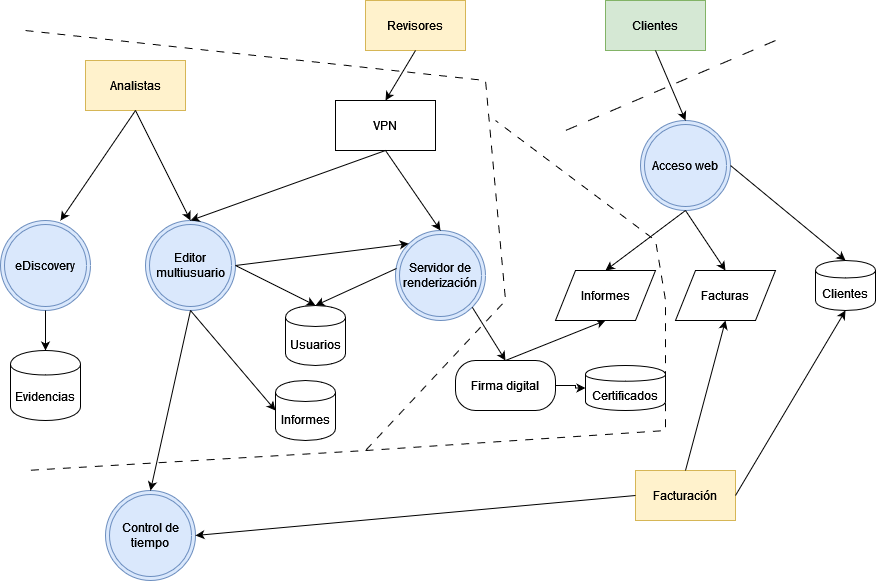

The diagram above was exported from draw.io. Its source (the exported page's mxGraphModel, read from the mxfile embedded in the PNG):
<mxGraphModel dx="1434" dy="746" grid="1" gridSize="10" guides="1" tooltips="1" connect="1" arrows="1" fold="1" page="1" pageScale="1" pageWidth="827" pageHeight="1169" math="0" shadow="0">
  <root>
    <mxCell id="0" />
    <mxCell id="1" parent="0" />
    <mxCell id="F7gH9MqvXQzf9uLp5vfq-1" value="Analistas" style="html=1;dashed=0;whiteSpace=wrap;fillColor=#fff2cc;strokeColor=#d6b656;" vertex="1" parent="1">
      <mxGeometry x="120" y="90" width="100" height="50" as="geometry" />
    </mxCell>
    <mxCell id="F7gH9MqvXQzf9uLp5vfq-2" value="VPN" style="html=1;dashed=0;whiteSpace=wrap;" vertex="1" parent="1">
      <mxGeometry x="370" y="130" width="100" height="50" as="geometry" />
    </mxCell>
    <mxCell id="F7gH9MqvXQzf9uLp5vfq-3" value="&lt;div&gt;Clientes&lt;/div&gt;" style="html=1;dashed=0;whiteSpace=wrap;fillColor=#d5e8d4;strokeColor=#82b366;" vertex="1" parent="1">
      <mxGeometry x="640" y="30" width="100" height="50" as="geometry" />
    </mxCell>
    <mxCell id="F7gH9MqvXQzf9uLp5vfq-7" value="Editor multiusuario" style="ellipse;shape=doubleEllipse;html=1;dashed=0;whiteSpace=wrap;aspect=fixed;fillColor=#dae8fc;strokeColor=#6c8ebf;" vertex="1" parent="1">
      <mxGeometry x="180" y="250" width="90" height="90" as="geometry" />
    </mxCell>
    <mxCell id="F7gH9MqvXQzf9uLp5vfq-8" value="eDiscovery" style="ellipse;shape=doubleEllipse;html=1;dashed=0;whiteSpace=wrap;aspect=fixed;fillColor=#dae8fc;strokeColor=#6c8ebf;" vertex="1" parent="1">
      <mxGeometry x="35" y="250" width="90" height="90" as="geometry" />
    </mxCell>
    <mxCell id="F7gH9MqvXQzf9uLp5vfq-9" value="Servidor de renderización" style="ellipse;shape=doubleEllipse;html=1;dashed=0;whiteSpace=wrap;aspect=fixed;fillColor=#dae8fc;strokeColor=#6c8ebf;" vertex="1" parent="1">
      <mxGeometry x="430" y="260" width="90" height="90" as="geometry" />
    </mxCell>
    <mxCell id="F7gH9MqvXQzf9uLp5vfq-10" value="Acceso web" style="ellipse;shape=doubleEllipse;html=1;dashed=0;whiteSpace=wrap;aspect=fixed;fillColor=#dae8fc;strokeColor=#6c8ebf;" vertex="1" parent="1">
      <mxGeometry x="675" y="150" width="90" height="90" as="geometry" />
    </mxCell>
    <mxCell id="F7gH9MqvXQzf9uLp5vfq-12" value="Control de tiempo" style="ellipse;shape=doubleEllipse;html=1;dashed=0;whiteSpace=wrap;aspect=fixed;fillColor=#dae8fc;strokeColor=#6c8ebf;" vertex="1" parent="1">
      <mxGeometry x="140" y="520" width="90" height="90" as="geometry" />
    </mxCell>
    <mxCell id="F7gH9MqvXQzf9uLp5vfq-13" value="" style="endArrow=classic;html=1;rounded=0;exitX=0.5;exitY=1;exitDx=0;exitDy=0;entryX=0.667;entryY=0;entryDx=0;entryDy=0;entryPerimeter=0;" edge="1" parent="1" source="F7gH9MqvXQzf9uLp5vfq-1" target="F7gH9MqvXQzf9uLp5vfq-8">
      <mxGeometry width="50" height="50" relative="1" as="geometry">
        <mxPoint x="390" y="410" as="sourcePoint" />
        <mxPoint x="440" y="360" as="targetPoint" />
      </mxGeometry>
    </mxCell>
    <mxCell id="F7gH9MqvXQzf9uLp5vfq-15" value="" style="endArrow=classic;html=1;rounded=0;entryX=0.5;entryY=0;entryDx=0;entryDy=0;exitX=0.5;exitY=1;exitDx=0;exitDy=0;" edge="1" parent="1" source="F7gH9MqvXQzf9uLp5vfq-1" target="F7gH9MqvXQzf9uLp5vfq-7">
      <mxGeometry width="50" height="50" relative="1" as="geometry">
        <mxPoint x="390" y="410" as="sourcePoint" />
        <mxPoint x="440" y="360" as="targetPoint" />
      </mxGeometry>
    </mxCell>
    <mxCell id="F7gH9MqvXQzf9uLp5vfq-16" value="" style="endArrow=classic;html=1;rounded=0;entryX=0.5;entryY=0;entryDx=0;entryDy=0;exitX=0.5;exitY=1;exitDx=0;exitDy=0;" edge="1" parent="1" source="F7gH9MqvXQzf9uLp5vfq-8" target="F7gH9MqvXQzf9uLp5vfq-39">
      <mxGeometry width="50" height="50" relative="1" as="geometry">
        <mxPoint x="390" y="410" as="sourcePoint" />
        <mxPoint x="80" y="420" as="targetPoint" />
      </mxGeometry>
    </mxCell>
    <mxCell id="F7gH9MqvXQzf9uLp5vfq-18" value="" style="endArrow=classic;html=1;rounded=0;exitX=0.5;exitY=1;exitDx=0;exitDy=0;entryX=0.5;entryY=0;entryDx=0;entryDy=0;" edge="1" parent="1" source="F7gH9MqvXQzf9uLp5vfq-3" target="F7gH9MqvXQzf9uLp5vfq-10">
      <mxGeometry width="50" height="50" relative="1" as="geometry">
        <mxPoint x="390" y="410" as="sourcePoint" />
        <mxPoint x="440" y="360" as="targetPoint" />
      </mxGeometry>
    </mxCell>
    <mxCell id="F7gH9MqvXQzf9uLp5vfq-23" value="" style="endArrow=classic;html=1;rounded=0;entryX=0.5;entryY=1;entryDx=0;entryDy=0;exitX=0.5;exitY=0;exitDx=0;exitDy=0;" edge="1" parent="1" source="F7gH9MqvXQzf9uLp5vfq-44" target="F7gH9MqvXQzf9uLp5vfq-50">
      <mxGeometry width="50" height="50" relative="1" as="geometry">
        <mxPoint x="573" y="424.98" as="sourcePoint" />
        <mxPoint x="660" y="350" as="targetPoint" />
      </mxGeometry>
    </mxCell>
    <mxCell id="F7gH9MqvXQzf9uLp5vfq-24" value="" style="endArrow=classic;html=1;rounded=0;entryX=0.5;entryY=0;entryDx=0;entryDy=0;exitX=1;exitY=1;exitDx=0;exitDy=0;" edge="1" parent="1" source="F7gH9MqvXQzf9uLp5vfq-9" target="F7gH9MqvXQzf9uLp5vfq-44">
      <mxGeometry width="50" height="50" relative="1" as="geometry">
        <mxPoint x="390" y="410" as="sourcePoint" />
        <mxPoint x="518.7867965644036" y="413.78679656440363" as="targetPoint" />
      </mxGeometry>
    </mxCell>
    <mxCell id="F7gH9MqvXQzf9uLp5vfq-25" value="" style="endArrow=classic;html=1;rounded=0;entryX=0.5;entryY=0;entryDx=0;entryDy=0;exitX=0.5;exitY=1;exitDx=0;exitDy=0;" edge="1" parent="1" source="F7gH9MqvXQzf9uLp5vfq-10" target="F7gH9MqvXQzf9uLp5vfq-50">
      <mxGeometry width="50" height="50" relative="1" as="geometry">
        <mxPoint x="390" y="410" as="sourcePoint" />
        <mxPoint x="660" y="320" as="targetPoint" />
      </mxGeometry>
    </mxCell>
    <mxCell id="F7gH9MqvXQzf9uLp5vfq-27" value="" style="endArrow=classic;html=1;rounded=0;entryX=0.5;entryY=0;entryDx=0;entryDy=0;exitX=1;exitY=0.5;exitDx=0;exitDy=0;" edge="1" parent="1" source="F7gH9MqvXQzf9uLp5vfq-7" target="F7gH9MqvXQzf9uLp5vfq-47">
      <mxGeometry width="50" height="50" relative="1" as="geometry">
        <mxPoint x="390" y="410" as="sourcePoint" />
        <mxPoint x="340" y="360" as="targetPoint" />
      </mxGeometry>
    </mxCell>
    <mxCell id="F7gH9MqvXQzf9uLp5vfq-29" value="" style="endArrow=classic;html=1;rounded=0;exitX=0.5;exitY=1;exitDx=0;exitDy=0;entryX=0.5;entryY=0;entryDx=0;entryDy=0;" edge="1" parent="1" source="F7gH9MqvXQzf9uLp5vfq-7" target="F7gH9MqvXQzf9uLp5vfq-12">
      <mxGeometry width="50" height="50" relative="1" as="geometry">
        <mxPoint x="390" y="410" as="sourcePoint" />
        <mxPoint x="440" y="360" as="targetPoint" />
      </mxGeometry>
    </mxCell>
    <mxCell id="F7gH9MqvXQzf9uLp5vfq-30" value="" style="endArrow=classic;html=1;rounded=0;exitX=0.5;exitY=1;exitDx=0;exitDy=0;entryX=0;entryY=0.5;entryDx=0;entryDy=0;" edge="1" parent="1" source="F7gH9MqvXQzf9uLp5vfq-7" target="F7gH9MqvXQzf9uLp5vfq-40">
      <mxGeometry width="50" height="50" relative="1" as="geometry">
        <mxPoint x="390" y="410" as="sourcePoint" />
        <mxPoint x="290" y="420" as="targetPoint" />
      </mxGeometry>
    </mxCell>
    <mxCell id="F7gH9MqvXQzf9uLp5vfq-31" value="" style="endArrow=classic;html=1;rounded=0;exitX=1;exitY=0.5;exitDx=0;exitDy=0;entryX=0.5;entryY=0;entryDx=0;entryDy=0;" edge="1" parent="1" source="F7gH9MqvXQzf9uLp5vfq-10" target="F7gH9MqvXQzf9uLp5vfq-41">
      <mxGeometry width="50" height="50" relative="1" as="geometry">
        <mxPoint x="390" y="410" as="sourcePoint" />
        <mxPoint x="590" y="250" as="targetPoint" />
      </mxGeometry>
    </mxCell>
    <mxCell id="F7gH9MqvXQzf9uLp5vfq-32" value="" style="endArrow=classic;html=1;rounded=0;exitX=0.5;exitY=1;exitDx=0;exitDy=0;entryX=0.5;entryY=0;entryDx=0;entryDy=0;" edge="1" parent="1" source="F7gH9MqvXQzf9uLp5vfq-2" target="F7gH9MqvXQzf9uLp5vfq-7">
      <mxGeometry width="50" height="50" relative="1" as="geometry">
        <mxPoint x="390" y="410" as="sourcePoint" />
        <mxPoint x="440" y="360" as="targetPoint" />
      </mxGeometry>
    </mxCell>
    <mxCell id="F7gH9MqvXQzf9uLp5vfq-33" value="" style="endArrow=classic;html=1;rounded=0;exitX=1;exitY=0.5;exitDx=0;exitDy=0;entryX=0;entryY=0;entryDx=0;entryDy=0;" edge="1" parent="1" source="F7gH9MqvXQzf9uLp5vfq-7" target="F7gH9MqvXQzf9uLp5vfq-9">
      <mxGeometry width="50" height="50" relative="1" as="geometry">
        <mxPoint x="390" y="410" as="sourcePoint" />
        <mxPoint x="440" y="360" as="targetPoint" />
      </mxGeometry>
    </mxCell>
    <mxCell id="F7gH9MqvXQzf9uLp5vfq-34" value="" style="endArrow=classic;html=1;rounded=0;exitX=0.5;exitY=1;exitDx=0;exitDy=0;entryX=0.5;entryY=0;entryDx=0;entryDy=0;" edge="1" parent="1" source="F7gH9MqvXQzf9uLp5vfq-2" target="F7gH9MqvXQzf9uLp5vfq-9">
      <mxGeometry width="50" height="50" relative="1" as="geometry">
        <mxPoint x="390" y="410" as="sourcePoint" />
        <mxPoint x="440" y="360" as="targetPoint" />
      </mxGeometry>
    </mxCell>
    <mxCell id="F7gH9MqvXQzf9uLp5vfq-35" value="" style="endArrow=classic;html=1;rounded=0;entryX=0.5;entryY=0;entryDx=0;entryDy=0;exitX=0.011;exitY=0.422;exitDx=0;exitDy=0;exitPerimeter=0;" edge="1" parent="1" source="F7gH9MqvXQzf9uLp5vfq-9" target="F7gH9MqvXQzf9uLp5vfq-47">
      <mxGeometry width="50" height="50" relative="1" as="geometry">
        <mxPoint x="390" y="410" as="sourcePoint" />
        <mxPoint x="340" y="360" as="targetPoint" />
      </mxGeometry>
    </mxCell>
    <mxCell id="F7gH9MqvXQzf9uLp5vfq-36" value="Facturación" style="html=1;dashed=0;whiteSpace=wrap;fillColor=#fff2cc;strokeColor=#d6b656;" vertex="1" parent="1">
      <mxGeometry x="670" y="500" width="100" height="50" as="geometry" />
    </mxCell>
    <mxCell id="F7gH9MqvXQzf9uLp5vfq-37" value="" style="endArrow=classic;html=1;rounded=0;exitX=0;exitY=0.5;exitDx=0;exitDy=0;entryX=1;entryY=0.5;entryDx=0;entryDy=0;" edge="1" parent="1" source="F7gH9MqvXQzf9uLp5vfq-36" target="F7gH9MqvXQzf9uLp5vfq-12">
      <mxGeometry width="50" height="50" relative="1" as="geometry">
        <mxPoint x="390" y="410" as="sourcePoint" />
        <mxPoint x="440" y="360" as="targetPoint" />
      </mxGeometry>
    </mxCell>
    <mxCell id="F7gH9MqvXQzf9uLp5vfq-38" value="" style="endArrow=classic;html=1;rounded=0;entryX=0.5;entryY=1;entryDx=0;entryDy=0;exitX=0.5;exitY=0;exitDx=0;exitDy=0;" edge="1" parent="1" source="F7gH9MqvXQzf9uLp5vfq-36" target="F7gH9MqvXQzf9uLp5vfq-51">
      <mxGeometry width="50" height="50" relative="1" as="geometry">
        <mxPoint x="390" y="410" as="sourcePoint" />
        <mxPoint x="440" y="360" as="targetPoint" />
      </mxGeometry>
    </mxCell>
    <mxCell id="F7gH9MqvXQzf9uLp5vfq-39" value="Evidencias" style="shape=cylinder;whiteSpace=wrap;html=1;boundedLbl=1;backgroundOutline=1;" vertex="1" parent="1">
      <mxGeometry x="45" y="380" width="70" height="70" as="geometry" />
    </mxCell>
    <mxCell id="F7gH9MqvXQzf9uLp5vfq-40" value="Informes" style="shape=cylinder;whiteSpace=wrap;html=1;boundedLbl=1;backgroundOutline=1;" vertex="1" parent="1">
      <mxGeometry x="310" y="410" width="60" height="60" as="geometry" />
    </mxCell>
    <mxCell id="F7gH9MqvXQzf9uLp5vfq-41" value="Clientes" style="shape=cylinder;whiteSpace=wrap;html=1;boundedLbl=1;backgroundOutline=1;" vertex="1" parent="1">
      <mxGeometry x="850" y="290" width="60" height="50" as="geometry" />
    </mxCell>
    <mxCell id="F7gH9MqvXQzf9uLp5vfq-42" value="Certificados" style="shape=cylinder;whiteSpace=wrap;html=1;boundedLbl=1;backgroundOutline=1;" vertex="1" parent="1">
      <mxGeometry x="620" y="395" width="80" height="45" as="geometry" />
    </mxCell>
    <mxCell id="F7gH9MqvXQzf9uLp5vfq-46" value="" style="edgeStyle=orthogonalEdgeStyle;rounded=0;orthogonalLoop=1;jettySize=auto;html=1;" edge="1" parent="1" source="F7gH9MqvXQzf9uLp5vfq-44" target="F7gH9MqvXQzf9uLp5vfq-42">
      <mxGeometry relative="1" as="geometry" />
    </mxCell>
    <mxCell id="F7gH9MqvXQzf9uLp5vfq-44" value="Firma digital" style="html=1;dashed=0;whiteSpace=wrap;rounded=1;arcSize=40;" vertex="1" parent="1">
      <mxGeometry x="490" y="390" width="100" height="50" as="geometry" />
    </mxCell>
    <mxCell id="F7gH9MqvXQzf9uLp5vfq-47" value="Usuarios" style="shape=cylinder;whiteSpace=wrap;html=1;boundedLbl=1;backgroundOutline=1;" vertex="1" parent="1">
      <mxGeometry x="320" y="335" width="60" height="60" as="geometry" />
    </mxCell>
    <mxCell id="F7gH9MqvXQzf9uLp5vfq-49" value="Revisores" style="html=1;dashed=0;whiteSpace=wrap;fillColor=#fff2cc;strokeColor=#d6b656;" vertex="1" parent="1">
      <mxGeometry x="400" y="30" width="100" height="50" as="geometry" />
    </mxCell>
    <mxCell id="F7gH9MqvXQzf9uLp5vfq-50" value="Informes" style="shape=parallelogram;perimeter=parallelogramPerimeter;whiteSpace=wrap;html=1;dashed=0;" vertex="1" parent="1">
      <mxGeometry x="590" y="300" width="100" height="50" as="geometry" />
    </mxCell>
    <mxCell id="F7gH9MqvXQzf9uLp5vfq-51" value="Facturas" style="shape=parallelogram;perimeter=parallelogramPerimeter;whiteSpace=wrap;html=1;dashed=0;" vertex="1" parent="1">
      <mxGeometry x="710" y="300" width="100" height="50" as="geometry" />
    </mxCell>
    <mxCell id="F7gH9MqvXQzf9uLp5vfq-52" value="" style="endArrow=classic;html=1;rounded=0;exitX=0.5;exitY=1;exitDx=0;exitDy=0;entryX=0.5;entryY=0;entryDx=0;entryDy=0;" edge="1" parent="1" source="F7gH9MqvXQzf9uLp5vfq-10" target="F7gH9MqvXQzf9uLp5vfq-51">
      <mxGeometry width="50" height="50" relative="1" as="geometry">
        <mxPoint x="390" y="410" as="sourcePoint" />
        <mxPoint x="440" y="360" as="targetPoint" />
      </mxGeometry>
    </mxCell>
    <mxCell id="F7gH9MqvXQzf9uLp5vfq-53" value="" style="endArrow=classic;html=1;rounded=0;exitX=0.5;exitY=1;exitDx=0;exitDy=0;entryX=0.5;entryY=0;entryDx=0;entryDy=0;" edge="1" parent="1" source="F7gH9MqvXQzf9uLp5vfq-49" target="F7gH9MqvXQzf9uLp5vfq-2">
      <mxGeometry width="50" height="50" relative="1" as="geometry">
        <mxPoint x="390" y="410" as="sourcePoint" />
        <mxPoint x="440" y="360" as="targetPoint" />
      </mxGeometry>
    </mxCell>
    <mxCell id="F7gH9MqvXQzf9uLp5vfq-54" value="" style="endArrow=none;dashed=1;html=1;rounded=0;dashPattern=8 8;strokeWidth=1;" edge="1" parent="1">
      <mxGeometry width="50" height="50" relative="1" as="geometry">
        <mxPoint x="60" y="60" as="sourcePoint" />
        <mxPoint x="60" y="500" as="targetPoint" />
        <Array as="points">
          <mxPoint x="520" y="110" />
          <mxPoint x="540" y="330" />
          <mxPoint x="400" y="480" />
        </Array>
      </mxGeometry>
    </mxCell>
    <mxCell id="F7gH9MqvXQzf9uLp5vfq-55" value="" style="endArrow=none;dashed=1;html=1;rounded=0;dashPattern=12 12;strokeWidth=1;" edge="1" parent="1">
      <mxGeometry width="50" height="50" relative="1" as="geometry">
        <mxPoint x="810" y="70" as="sourcePoint" />
        <mxPoint x="600" y="160" as="targetPoint" />
      </mxGeometry>
    </mxCell>
    <mxCell id="F7gH9MqvXQzf9uLp5vfq-57" value="" style="endArrow=none;dashed=1;html=1;dashPattern=8 8;strokeWidth=1;rounded=0;" edge="1" parent="1">
      <mxGeometry width="50" height="50" relative="1" as="geometry">
        <mxPoint x="400" y="480" as="sourcePoint" />
        <mxPoint x="530" y="150" as="targetPoint" />
        <Array as="points">
          <mxPoint x="700" y="460" />
          <mxPoint x="700" y="330" />
          <mxPoint x="690" y="270" />
        </Array>
      </mxGeometry>
    </mxCell>
    <mxCell id="F7gH9MqvXQzf9uLp5vfq-58" value="" style="endArrow=classic;html=1;rounded=0;entryX=0.5;entryY=1;entryDx=0;entryDy=0;exitX=1;exitY=0.5;exitDx=0;exitDy=0;" edge="1" parent="1" source="F7gH9MqvXQzf9uLp5vfq-36" target="F7gH9MqvXQzf9uLp5vfq-41">
      <mxGeometry width="50" height="50" relative="1" as="geometry">
        <mxPoint x="390" y="410" as="sourcePoint" />
        <mxPoint x="440" y="360" as="targetPoint" />
      </mxGeometry>
    </mxCell>
  </root>
</mxGraphModel>